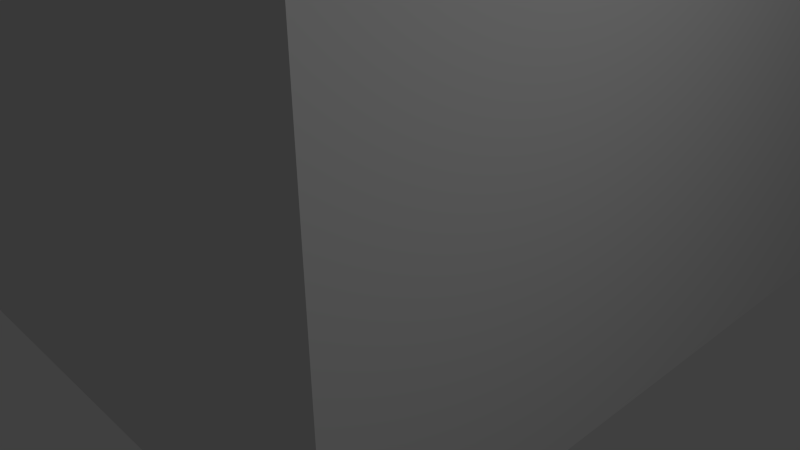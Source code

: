 # Source: 1x1.blend  (saved by Blender 2.72.0; exported with 4.5.12 LTS)
import bpy
from mathutils import Matrix  # noqa: F401  (used for matrix-valued properties, if any)

bpy.ops.wm.read_factory_settings(use_empty=True)
scene = bpy.context.scene
scene.name = 'Scene'

# ---- collections
col_collection_1 = bpy.data.collections.new('Collection 1'); scene.collection.children.link(col_collection_1)

# ---- world
world_world = bpy.data.worlds.new('World'); scene.world = world_world
world_world.color = (0.05088, 0.05088, 0.05088)
world_world.use_sun_shadow = False
world_world.sun_shadow_jitter_overblur = 0.0
world_world.cycles.sampling_method = 'MANUAL'
world_world.cycles.sample_map_resolution = 256

# ---- cameras
cam_camera = bpy.data.cameras.new('Camera')
cam_camera.clip_end = 100.0
cam_camera.lens = 35.0
cam_camera.sensor_width = 32.0
cam_camera.sensor_height = 18.0
cam_camera.ortho_scale = 7.314
cam_camera.dof.focus_distance = 0.0
cam_camera.dof.aperture_fstop = 128.0

# ---- lights
light_lamp = bpy.data.lights.new('Lamp', 'POINT')
light_lamp.transmission_factor = 0.0
light_lamp.cutoff_distance = 30.0
light_lamp.energy = 100.0
light_lamp.shadow_buffer_clip_start = 1.001
light_lamp.shadow_soft_size = 0.1
light_lamp.shadow_maximum_resolution = 0.006
light_lamp.use_absolute_resolution = True
light_lamp.cycles.use_multiple_importance_sampling = False

# ---- meshes
me_cylinder = bpy.data.meshes.new('Cylinder')
me_cylinder.from_pydata([(0.0, 2.4, -0.8), (0.0, 2.4, 0.8), (0.9184, 2.217, -0.8), (0.9184, 2.217, 0.8), (1.697, 1.697, -0.8), (1.697, 1.697, 0.8), (2.217, 0.9184, -0.8), (2.217, 0.9184, 0.8), (2.4, -1.049e-07, -0.8), (2.4, -1.049e-07, 0.8), (2.217, -0.9184, -0.8), (2.217, -0.9184, 0.8), (1.697, -1.697, -0.8), (1.697, -1.697, 0.8), (0.9184, -2.217, -0.8), (0.9184, -2.217, 0.8), (3.624e-07, -2.4, -0.8), (3.624e-07, -2.4, 0.8), (-0.9184, -2.217, -0.8), (-0.9184, -2.217, 0.8), (-1.697, -1.697, -0.8), (-1.697, -1.697, 0.8), (-2.217, -0.9184, -0.8), (-2.217, -0.9184, 0.8), (-2.4, 2.862e-08, -0.8), (-2.4, 2.862e-08, 0.8), (-2.217, 0.9184, -0.8), (-2.217, 0.9184, 0.8), (-1.697, 1.697, -0.8), (-1.697, 1.697, 0.8), (-0.9184, 2.217, -0.8), (-0.9184, 2.217, 0.8)], [], [(0, 1, 3, 2), (2, 3, 5, 4), (4, 5, 7, 6), (6, 7, 9, 8), (8, 9, 11, 10), (10, 11, 13, 12), (12, 13, 15, 14), (14, 15, 17, 16), (16, 17, 19, 18), (18, 19, 21, 20), (20, 21, 23, 22), (22, 23, 25, 24), (24, 25, 27, 26), (26, 27, 29, 28), (3, 1, 31, 29, 27, 25, 23, 21, 19, 17, 15, 13, 11, 9, 7, 5), (30, 31, 1, 0), (28, 29, 31, 30), (0, 2, 4, 6, 8, 10, 12, 14, 16, 18, 20, 22, 24, 26, 28, 30)])
me_cylinder.use_remesh_preserve_volume = False
me_cylinder.use_remesh_preserve_attributes = False
me_cylinder.use_mirror_vertex_groups = False
me_cylinder.update()
me_cube_001 = bpy.data.meshes.new('Cube.001')
me_cube_001.from_pydata([(-4.0, -4.0, -4.0), (-4.0, 4.0, -4.0), (4.0, 4.0, -4.0), (4.0, -4.0, -4.0), (-4.0, -4.0, 5.6), (-4.0, 4.0, 5.6), (4.0, 4.0, 5.6), (4.0, -4.0, 5.6), (-2.4, -2.4, -4.0), (-2.4, 2.4, -4.0), (2.4, 2.4, -4.0), (2.4, -2.4, -4.0), (-2.4, -2.4, 4.0), (-2.4, 2.4, 4.0), (2.4, 2.4, 4.0), (2.4, -2.4, 4.0)], [], [(4, 5, 1, 0), (5, 6, 2, 1), (6, 7, 3, 2), (7, 4, 0, 3), (3, 0, 8, 11), (7, 6, 5, 4), (11, 8, 12, 15), (2, 3, 11, 10), (1, 2, 10, 9), (0, 1, 9, 8), (12, 13, 14, 15), (10, 11, 15, 14), (9, 10, 14, 13), (8, 9, 13, 12)])
me_cube_001.use_remesh_preserve_volume = False
me_cube_001.use_remesh_preserve_attributes = False
me_cube_001.use_mirror_vertex_groups = False
me_cube_001.update()

# ---- objects
ob_peg = bpy.data.objects.new('peg', me_cylinder)
ob_base = bpy.data.objects.new('base', me_cube_001)
ob_lamp = bpy.data.objects.new('Lamp', light_lamp)
ob_camera = bpy.data.objects.new('Camera', cam_camera)

# ---- transforms, parenting, visibility, modifiers, constraints
ob_peg.location = (0.0, 0.0, 10.4)
ob_peg.lineart.crease_threshold = 0.0
ob_base.location = (0.0, 0.0, 4.002)
ob_base.lineart.crease_threshold = 0.0
ob_lamp.location = (8.303, -1.395, 6.518)
ob_lamp.rotation_euler = (0.6503, 0.05522, 1.866)
ob_lamp.lock_rotations_4d = False
ob_lamp.empty_display_type = 'ARROWS'
ob_lamp.color = (0.0, 0.0, 0.0, 0.0)
ob_lamp.lineart.crease_threshold = 0.0
ob_camera.location = (7.481, -6.508, 5.344)
ob_camera.rotation_euler = (1.109, 0.01082, 0.8149)
ob_camera.lock_rotations_4d = False
ob_camera.empty_display_type = 'ARROWS'
ob_camera.color = (0.0, 0.0, 0.0, 0.0)
ob_camera.display_type = 'WIRE'
ob_camera.lineart.crease_threshold = 0.0

# ---- collection membership
col_collection_1.objects.link(ob_peg)
col_collection_1.objects.link(ob_base)
col_collection_1.objects.link(ob_lamp)
col_collection_1.objects.link(ob_camera)

# ---- scene / render settings (as saved in the file)
scene.camera = ob_camera
scene.frame_start = 1; scene.frame_end = 250; scene.frame_set(1)
scene.render.engine = 'BLENDER_EEVEE_NEXT'
scene.render.resolution_percentage = 50
scene.render.dither_intensity = 0.0
scene.cycles.use_denoising = False
scene.cycles.samples = 10
scene.cycles.sampling_pattern = 'TABULATED_SOBOL'
scene.cycles.light_sampling_threshold = 0.0
scene.cycles.use_adaptive_sampling = False
scene.cycles.use_light_tree = False
scene.cycles.blur_glossy = 0.0
scene.cycles.volume_bounces = 1
scene.cycles.pixel_filter_type = 'GAUSSIAN'
scene.cycles.sample_clamp_indirect = 0.0
scene.view_settings.view_transform = 'Standard'
bpy.context.view_layer.update()
